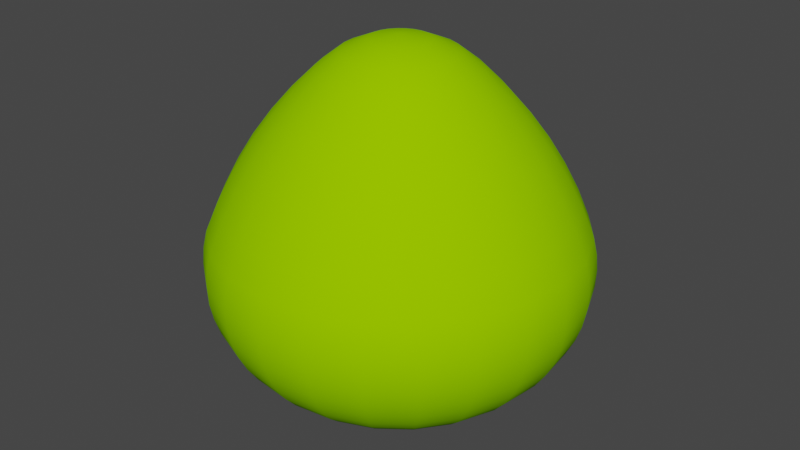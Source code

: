 # Source: HPE300cm.blend  (saved by Blender 4.0.36; exported with 4.5.12 LTS)
import bpy
from mathutils import Matrix  # noqa: F401  (used for matrix-valued properties, if any)

bpy.ops.wm.read_factory_settings(use_empty=True)
scene = bpy.context.scene
scene.name = 'Scene'

# ---- collections
col_collection = bpy.data.collections.new('Collection'); scene.collection.children.link(col_collection)

# ---- materials (node trees are filled in below, after node groups)
mat_canopy = bpy.data.materials.new('Canopy')
mat_canopy.use_transparent_shadow = False
mat_canopy.diffuse_color = (0.2941, 0.6863, 0.0, 1.0)
mat_canopy.roughness = 1.0

# ---- material node trees
mat_canopy.use_nodes = True; mat_canopy.node_tree.nodes.clear()
_N = mat_canopy.node_tree.nodes; _L = mat_canopy.node_tree.links
n0 = _N.new('ShaderNodeBsdfPrincipled'); n0.name = 'Principled BSDF'; n0.location = (0, 300)
n0.inputs[0].default_value = (0.2941, 0.6863, 0.0, 1.0)
n0.inputs[2].default_value = 1.0
n0.inputs[3].default_value = 1.45
n0.inputs[13].default_value = 0.0
n1 = _N.new('ShaderNodeOutputMaterial'); n1.name = 'Material Output'; n1.location = (280, 300)
_L.new(n0.outputs[0], n1.inputs[0])
n1.is_active_output = True

# ---- world
world_world = bpy.data.worlds.new('World'); scene.world = world_world
world_world.use_nodes = True; world_world.node_tree.nodes.clear()
_N = world_world.node_tree.nodes; _L = world_world.node_tree.links
n0 = _N.new('ShaderNodeOutputWorld'); n0.name = 'World Output'; n0.location = (300, 300)
n1 = _N.new('ShaderNodeBackground'); n1.name = 'Background'; n1.location = (10, 300)
n1.inputs[0].default_value = (0.05088, 0.05088, 0.05088, 1.0)
_L.new(n1.outputs[0], n0.inputs[0])
n0.is_active_output = True
world_world.color = (0.05088, 0.05088, 0.05088)
world_world.use_sun_shadow = False
world_world.sun_shadow_jitter_overblur = 0.0

# ---- meshes
me_hpe300cm = bpy.data.meshes.new('HPE300cm')
me_hpe300cm.from_pydata([(0.9594, -0.9594, 1.745), (0.6784, -1.175, 1.745), (0.8777, -0.8777, 1.965), (0.6206, -1.075, 1.965), (1.028, -1.028, 1.516), (0.7271, -1.259, 1.516), (1.05, -1.05, 1.381), (0.7427, -1.286, 1.381), (1.059, -1.059, 1.244), (0.7489, -1.297, 1.244), (1.054, -1.054, 1.106), (0.7454, -1.291, 1.106), (1.036, -1.036, 0.9705), (0.7323, -1.268, 0.9705), (1.004, -1.004, 0.8389), (0.71, -1.23, 0.8389), (0.9598, -0.9598, 0.7137), (0.6787, -1.175, 0.7137), (0.9035, -0.9035, 0.5969), (0.6389, -1.107, 0.5969), (0.8363, -0.8363, 0.4903), (0.5913, -1.024, 0.4903), (0.7591, -0.7591, 0.3958), (0.5368, -0.9297, 0.3958), (0.6732, -0.6732, 0.3149), (0.476, -0.8245, 0.3149), (0.5801, -0.5801, 0.2488), (0.4102, -0.7105, 0.2488), (0.4813, -0.4813, 0.1987), (0.3403, -0.5894, 0.1987), (0.0, 0.0, 0.0), (0.3512, -1.311, 1.745), (0.3213, -1.199, 1.965), (0.5542, -0.9599, 2.177), (0.2869, -1.071, 2.177), (0.5197, -0.9002, 2.269), (0.4795, -0.8306, 2.377), (0.2482, -0.9264, 2.377), (0.269, -1.004, 2.269), (0.7838, -0.7838, 2.177), (0.735, -0.735, 2.269), (0.6782, -0.6782, 2.377), (-8.365e-08, -1.108, 2.177), (-7.241e-08, -0.9591, 2.377), (-7.844e-08, -1.039, 2.269), (-0.2869, -1.071, 2.177), (-0.2482, -0.9264, 2.377), (-0.269, -1.004, 2.269), (-0.5542, -0.9599, 2.177), (-0.4795, -0.8306, 2.377), (-0.5197, -0.9002, 2.269), (-0.7838, -0.7838, 2.177), (-0.6782, -0.6782, 2.377), (-0.735, -0.735, 2.269), (-0.8306, -0.4795, 2.377), (-0.9002, -0.5197, 2.269), (-0.9599, -0.5542, 2.177), (-0.9264, -0.2482, 2.377), (-1.004, -0.269, 2.269), (-1.071, -0.2869, 2.177), (-1.108, 8.365e-08, 2.177), (-0.9591, 7.241e-08, 2.377), (-1.039, 7.844e-08, 2.269), (-0.9264, 0.2482, 2.377), (-1.004, 0.269, 2.269), (-1.071, 0.2869, 2.177), (-0.9599, 0.5542, 2.177), (-0.8306, 0.4795, 2.377), (-0.9002, 0.5197, 2.269), (-0.7838, 0.7838, 2.177), (-0.6782, 0.6782, 2.377), (-0.735, 0.735, 2.269), (-0.5542, 0.9599, 2.177), (-0.4795, 0.8306, 2.377), (-0.5197, 0.9002, 2.269), (-0.2869, 1.071, 2.177), (-0.2482, 0.9264, 2.377), (-0.269, 1.004, 2.269), (8.365e-08, 1.108, 2.177), (7.241e-08, 0.9591, 2.377), (7.844e-08, 1.039, 2.269), (0.2482, 0.9264, 2.377), (0.269, 1.004, 2.269), (0.2869, 1.071, 2.177), (0.9599, -0.5542, 2.177), (0.9002, -0.5197, 2.269), (0.8306, -0.4795, 2.377), (1.004, -0.269, 2.269), (1.071, -0.2869, 2.177), (0.9264, -0.2482, 2.377), (1.108, -8.365e-08, 2.177), (1.039, -7.844e-08, 2.269), (0.9591, -7.241e-08, 2.377), (1.071, 0.2869, 2.177), (1.004, 0.269, 2.269), (0.9264, 0.2482, 2.377), (1.199, 0.3213, 1.965), (1.241, -9.369e-08, 1.965), (1.311, 0.3512, 1.745), (1.357, -1.025e-07, 1.745), (1.405, 0.3764, 1.516), (1.454, -1.098e-07, 1.516), (1.435, 0.3845, 1.381), (1.485, -1.121e-07, 1.381), (1.447, 0.3876, 1.244), (1.498, -1.131e-07, 1.244), (1.44, 0.3858, 1.106), (1.491, -1.126e-07, 1.106), (1.415, 0.3791, 0.9705), (1.465, -1.106e-07, 0.9705), (1.372, 0.3675, 0.8389), (1.42, -1.072e-07, 0.8389), (1.311, 0.3513, 0.7137), (1.357, -1.025e-07, 0.7137), (1.234, 0.3307, 0.5969), (1.278, -9.649e-08, 0.5969), (1.142, 0.3061, 0.4903), (1.183, -8.931e-08, 0.4903), (1.037, 0.2778, 0.3958), (1.074, -8.108e-08, 0.3958), (0.9197, 0.2464, 0.3149), (0.9521, -7.188e-08, 0.3149), (0.7925, 0.2123, 0.2488), (0.8204, -6.194e-08, 0.2488), (0.6574, 0.1762, 0.1987), (0.6806, -5.138e-08, 0.1987), (0.7671, 0.2056, 2.566), (0.7942, -5.996e-08, 2.566), (0.5938, 0.1591, 2.742), (0.6147, -4.641e-08, 2.742), (0.4257, 0.1141, 2.877), (0.4407, -3.327e-08, 2.877), (0.2286, 0.06126, 2.964), (0.2367, -1.787e-08, 2.964), (0.01597, 0.004279, 2.996), (0.01653, -1.248e-09, 2.996), (0.2286, -0.06126, 2.964), (0.01597, -0.004279, 2.996), (0.0, 0.0, 2.994), (0.01432, 0.008266, 2.996), (0.5894, 0.3403, 0.1987), (0.7105, 0.4102, 0.2488), (0.8245, 0.476, 0.3149), (0.9297, 0.5368, 0.3958), (1.024, 0.5913, 0.4903), (1.107, 0.6389, 0.5969), (1.175, 0.6787, 0.7137), (1.23, 0.71, 0.8389), (1.268, 0.7323, 0.9705), (1.291, 0.7454, 1.106), (1.297, 0.7489, 1.244), (1.286, 0.7427, 1.381), (1.259, 0.7271, 1.516), (1.175, 0.6784, 1.745), (1.075, 0.6206, 1.965), (0.9599, 0.5542, 2.177), (0.8306, 0.4795, 2.377), (0.6878, 0.3971, 2.566), (0.5323, 0.3074, 2.742), (0.3817, 0.2204, 2.877), (0.205, 0.1183, 2.964), (0.01169, 0.01169, 2.996), (0.4813, 0.4813, 0.1987), (0.5801, 0.5801, 0.2488), (0.6732, 0.6732, 0.3149), (0.7591, 0.7591, 0.3958), (0.8363, 0.8363, 0.4903), (0.9035, 0.9035, 0.5969), (0.9598, 0.9598, 0.7137), (1.004, 1.004, 0.8389), (1.036, 1.036, 0.9705), (1.054, 1.054, 1.106), (1.059, 1.059, 1.244), (1.05, 1.05, 1.381), (1.028, 1.028, 1.516), (0.9594, 0.9594, 1.745), (0.8777, 0.8777, 1.965), (0.7838, 0.7838, 2.177), (0.9002, 0.5197, 2.269), (0.6782, 0.6782, 2.377), (0.5616, 0.5616, 2.566), (0.4347, 0.4347, 2.742), (0.3116, 0.3116, 2.877), (0.1674, 0.1674, 2.964), (0.008266, 0.01432, 2.996), (0.3403, 0.5894, 0.1987), (0.4102, 0.7105, 0.2488), (0.476, 0.8245, 0.3149), (0.5368, 0.9297, 0.3958), (0.5913, 1.024, 0.4903), (0.6389, 1.107, 0.5969), (0.6787, 1.175, 0.7137), (0.71, 1.23, 0.8389), (0.7323, 1.268, 0.9705), (0.7454, 1.291, 1.106), (0.7489, 1.297, 1.244), (0.7427, 1.286, 1.381), (0.7271, 1.259, 1.516), (0.6784, 1.175, 1.745), (0.6206, 1.075, 1.965), (0.5542, 0.9599, 2.177), (0.735, 0.735, 2.269), (0.4795, 0.8306, 2.377), (0.3971, 0.6878, 2.566), (0.3074, 0.5323, 2.742), (0.2204, 0.3817, 2.877), (0.1183, 0.205, 2.964), (0.1762, 0.6574, 0.1987), (0.2123, 0.7925, 0.2488), (0.2464, 0.9197, 0.3149), (0.2778, 1.037, 0.3958), (0.3061, 1.142, 0.4903), (0.3307, 1.234, 0.5969), (0.3513, 1.311, 0.7137), (0.3675, 1.372, 0.8389), (0.3791, 1.415, 0.9705), (0.3858, 1.44, 1.106), (0.3876, 1.447, 1.244), (0.3845, 1.435, 1.381), (0.3764, 1.405, 1.516), (0.3512, 1.311, 1.745), (0.3213, 1.199, 1.965), (0.5197, 0.9002, 2.269), (0.2056, 0.7671, 2.566), (0.1591, 0.5938, 2.742), (0.1141, 0.4257, 2.877), (0.06126, 0.2286, 2.964), (0.004279, 0.01597, 2.996), (5.138e-08, 0.6806, 0.1987), (6.194e-08, 0.8204, 0.2488), (7.188e-08, 0.9521, 0.3149), (8.108e-08, 1.074, 0.3958), (8.931e-08, 1.183, 0.4903), (9.649e-08, 1.278, 0.5969), (1.025e-07, 1.357, 0.7137), (1.072e-07, 1.42, 0.8389), (1.106e-07, 1.465, 0.9705), (1.126e-07, 1.491, 1.106), (1.131e-07, 1.498, 1.244), (1.121e-07, 1.485, 1.381), (1.098e-07, 1.454, 1.516), (1.025e-07, 1.357, 1.745), (9.369e-08, 1.241, 1.965), (5.996e-08, 0.7942, 2.566), (4.641e-08, 0.6147, 2.742), (3.327e-08, 0.4407, 2.877), (1.787e-08, 0.2367, 2.964), (-1.241, 9.369e-08, 1.965), (-1.199, 0.3213, 1.965), (-1.357, 1.025e-07, 1.745), (-1.311, 0.3512, 1.745), (-1.454, 1.098e-07, 1.516), (-1.405, 0.3764, 1.516), (-1.485, 1.121e-07, 1.381), (-1.435, 0.3845, 1.381), (-1.498, 1.131e-07, 1.244), (-1.447, 0.3876, 1.244), (-1.491, 1.126e-07, 1.106), (-1.44, 0.3858, 1.106), (-1.465, 1.106e-07, 0.9705), (-1.415, 0.3791, 0.9705), (-1.42, 1.072e-07, 0.8389), (-1.372, 0.3675, 0.8389), (-1.357, 1.025e-07, 0.7137), (-1.311, 0.3513, 0.7137), (-1.311, -0.3513, 0.7137), (-1.372, -0.3675, 0.8389), (-1.234, -0.3307, 0.5969), (-1.278, 9.649e-08, 0.5969), (-1.142, -0.3061, 0.4903), (-1.183, 8.931e-08, 0.4903), (-1.037, -0.2778, 0.3958), (-1.074, 8.108e-08, 0.3958), (-0.9197, -0.2464, 0.3149), (-0.9521, 7.188e-08, 0.3149), (-0.7925, -0.2123, 0.2488), (-0.8204, 6.194e-08, 0.2488), (-0.6574, -0.1762, 0.1987), (-0.6806, 5.138e-08, 0.1987), (-1.234, 0.3307, 0.5969), (-0.2464, 0.9197, 0.3149), (-0.2778, 1.037, 0.3958), (-1.142, 0.3061, 0.4903), (-1.037, 0.2778, 0.3958), (-0.9197, 0.2464, 0.3149), (-0.7925, 0.2123, 0.2488), (-0.6574, 0.1762, 0.1987), (-0.7671, 0.2056, 2.566), (-0.6878, 0.3971, 2.566), (-0.5938, 0.1591, 2.742), (-0.5323, 0.3074, 2.742), (-0.4257, 0.1141, 2.877), (-0.3817, 0.2204, 2.877), (-0.2286, 0.06126, 2.964), (-0.205, 0.1183, 2.964), (-0.01597, 0.004279, 2.996), (-0.01432, 0.008266, 2.996), (-1.075, 0.6206, 1.965), (-1.175, 0.6784, 1.745), (-1.259, 0.7271, 1.516), (-1.286, 0.7427, 1.381), (-1.297, 0.7489, 1.244), (-1.291, 0.7454, 1.106), (-1.268, 0.7323, 0.9705), (-1.23, 0.71, 0.8389), (-1.175, 0.6787, 0.7137), (-0.2123, 0.7925, 0.2488), (-1.107, 0.6389, 0.5969), (-1.024, 0.5913, 0.4903), (-0.5894, 0.3403, 0.1987), (-0.01653, 1.248e-09, 2.996), (-0.01597, -0.004279, 2.996), (-0.1674, 0.1674, 2.964), (-0.01169, 0.01169, 2.996), (0.6878, -0.3971, 2.566), (0.5616, -0.5616, 2.566), (-1.415, -0.3791, 0.9705), (0.5323, -0.3074, 2.742), (0.4347, -0.4347, 2.742), (0.3817, -0.2204, 2.877), (0.3116, -0.3116, 2.877), (0.205, -0.1183, 2.964), (0.1674, -0.1674, 2.964), (0.01432, -0.008266, 2.996), (0.01169, -0.01169, 2.996), (-0.3116, 0.3116, 2.877), (-0.4347, 0.4347, 2.742), (-0.5616, 0.5616, 2.566), (-0.8777, 0.8777, 1.965), (-0.9594, 0.9594, 1.745), (-1.028, 1.028, 1.516), (-0.7942, 5.996e-08, 2.566), (-1.05, 1.05, 1.381), (-1.059, 1.059, 1.244), (-1.054, 1.054, 1.106), (-1.036, 1.036, 0.9705), (-1.004, 1.004, 0.8389), (-0.1762, 0.6574, 0.1987), (-0.9598, 0.9598, 0.7137), (-0.9035, 0.9035, 0.5969), (-0.8363, 0.8363, 0.4903), (-0.9297, 0.5368, 0.3958), (-0.7591, 0.7591, 0.3958), (-0.8245, 0.476, 0.3149), (-0.6732, 0.6732, 0.3149), (-0.1183, 0.205, 2.964), (-0.008266, 0.01432, 2.996), (-0.3061, 1.142, 0.4903), (-0.2204, 0.3817, 2.877), (-0.3074, 0.5323, 2.742), (-0.3971, 0.6878, 2.566), (-0.6206, 1.075, 1.965), (-0.6147, 4.641e-08, 2.742), (-0.6784, 1.175, 1.745), (-0.7271, 1.259, 1.516), (-0.7427, 1.286, 1.381), (-0.7489, 1.297, 1.244), (-0.7454, 1.291, 1.106), (-0.7323, 1.268, 0.9705), (-0.71, 1.23, 0.8389), (-0.6787, 1.175, 0.7137), (-0.6389, 1.107, 0.5969), (-0.5913, 1.024, 0.4903), (-0.5368, 0.9297, 0.3958), (-0.476, 0.8245, 0.3149), (-0.5801, 0.5801, 0.2488), (-0.4102, 0.7105, 0.2488), (-0.4813, 0.4813, 0.1987), (-0.3403, 0.5894, 0.1987), (-0.7105, 0.4102, 0.2488), (1.248e-09, 0.01653, 2.996), (-0.004279, 0.01597, 2.996), (-0.2367, 1.787e-08, 2.964), (-0.06126, 0.2286, 2.964), (-0.1141, 0.4257, 2.877), (-0.1591, 0.5938, 2.742), (-0.2056, 0.7671, 2.566), (-0.4407, 3.327e-08, 2.877), (-0.3213, 1.199, 1.965), (-0.3512, 1.311, 1.745), (-0.3764, 1.405, 1.516), (-0.3845, 1.435, 1.381), (-0.3876, 1.447, 1.244), (-0.3858, 1.44, 1.106), (-0.3791, 1.415, 0.9705), (-0.3675, 1.372, 0.8389), (-0.3513, 1.311, 0.7137), (-0.3307, 1.234, 0.5969), (-1.435, -0.3845, 1.381), (-1.405, -0.3764, 1.516), (0.3971, -0.6878, 2.566), (0.2056, -0.7671, 2.566), (0.3074, -0.5323, 2.742), (0.1591, -0.5938, 2.742), (0.2204, -0.3817, 2.877), (0.1141, -0.4257, 2.877), (0.1183, -0.205, 2.964), (0.06126, -0.2286, 2.964), (0.008266, -0.01432, 2.996), (0.004279, -0.01597, 2.996), (0.3764, -1.405, 1.516), (0.3845, -1.435, 1.381), (0.3876, -1.447, 1.244), (0.3858, -1.44, 1.106), (0.3791, -1.415, 0.9705), (0.3675, -1.372, 0.8389), (0.3513, -1.311, 0.7137), (0.3307, -1.234, 0.5969), (-1.447, -0.3876, 1.244), (0.3061, -1.142, 0.4903), (0.2778, -1.037, 0.3958), (0.2464, -0.9197, 0.3149), (0.2123, -0.7925, 0.2488), (0.1762, -0.6574, 0.1987), (-1.787e-08, -0.2367, 2.964), (-1.248e-09, -0.01653, 2.996), (-3.327e-08, -0.4407, 2.877), (-4.641e-08, -0.6147, 2.742), (-5.996e-08, -0.7942, 2.566), (-9.369e-08, -1.241, 1.965), (-1.025e-07, -1.357, 1.745), (-1.098e-07, -1.454, 1.516), (-1.121e-07, -1.485, 1.381), (-1.131e-07, -1.498, 1.244), (-1.126e-07, -1.491, 1.106), (-1.106e-07, -1.465, 0.9705), (-1.072e-07, -1.42, 0.8389), (-1.025e-07, -1.357, 0.7137), (-1.44, -0.3858, 1.106), (-9.649e-08, -1.278, 0.5969), (-8.931e-08, -1.183, 0.4903), (-8.108e-08, -1.074, 0.3958), (-7.188e-08, -0.9521, 0.3149), (-6.194e-08, -0.8204, 0.2488), (-5.138e-08, -0.6806, 0.1987), (-0.06126, -0.2286, 2.964), (-0.004279, -0.01597, 2.996), (-0.1141, -0.4257, 2.877), (-0.1591, -0.5938, 2.742), (-0.2056, -0.7671, 2.566), (-0.3213, -1.199, 1.965), (-0.3512, -1.311, 1.745), (-0.3764, -1.405, 1.516), (-0.3845, -1.435, 1.381), (-0.3876, -1.447, 1.244), (-0.7489, -1.297, 1.244), (-0.7427, -1.286, 1.381), (-0.3858, -1.44, 1.106), (-0.7454, -1.291, 1.106), (-0.3791, -1.415, 0.9705), (-0.7323, -1.268, 0.9705), (-0.3675, -1.372, 0.8389), (-0.71, -1.23, 0.8389), (-0.3513, -1.311, 0.7137), (-0.6787, -1.175, 0.7137), (-0.3307, -1.234, 0.5969), (-0.6389, -1.107, 0.5969), (-0.3061, -1.142, 0.4903), (-0.5913, -1.024, 0.4903), (-0.2778, -1.037, 0.3958), (-0.5368, -0.9297, 0.3958), (-0.2464, -0.9197, 0.3149), (-0.476, -0.8245, 0.3149), (-0.2123, -0.7925, 0.2488), (-0.4102, -0.7105, 0.2488), (-0.1762, -0.6574, 0.1987), (-0.3403, -0.5894, 0.1987), (1.199, -0.3213, 1.965), (1.075, -0.6206, 1.965), (1.311, -0.3512, 1.745), (1.175, -0.6784, 1.745), (1.405, -0.3764, 1.516), (1.259, -0.7271, 1.516), (1.435, -0.3845, 1.381), (1.286, -0.7427, 1.381), (0.7671, -0.2056, 2.566), (0.5938, -0.1591, 2.742), (1.372, -0.3675, 0.8389), (1.415, -0.3791, 0.9705), (1.447, -0.3876, 1.244), (1.44, -0.3858, 1.106), (1.311, -0.3513, 0.7137), (0.4257, -0.1141, 2.877), (0.6574, -0.1762, 0.1987), (0.7925, -0.2123, 0.2488), (0.9197, -0.2464, 0.3149), (1.037, -0.2778, 0.3958), (1.142, -0.3061, 0.4903), (1.234, -0.3307, 0.5969), (0.9297, -0.5368, 0.3958), (1.024, -0.5913, 0.4903), (-0.7671, -0.2056, 2.566), (-0.5938, -0.1591, 2.742), (-0.4257, -0.1141, 2.877), (-0.2286, -0.06126, 2.964), (-0.01432, -0.008266, 2.996), (-0.5894, -0.3403, 0.1987), (-0.7105, -0.4102, 0.2488), (-0.8245, -0.476, 0.3149), (-0.9297, -0.5368, 0.3958), (-1.024, -0.5913, 0.4903), (-1.107, -0.6389, 0.5969), (-1.175, -0.6787, 0.7137), (-1.23, -0.71, 0.8389), (-1.268, -0.7323, 0.9705), (1.23, -0.71, 0.8389), (1.268, -0.7323, 0.9705), (-1.291, -0.7454, 1.106), (-1.297, -0.7489, 1.244), (-1.286, -0.7427, 1.381), (-1.259, -0.7271, 1.516), (-1.175, -0.6784, 1.745), (-1.311, -0.3512, 1.745), (-1.075, -0.6206, 1.965), (-1.199, -0.3213, 1.965), (-0.6878, -0.3971, 2.566), (-0.5323, -0.3074, 2.742), (-0.3817, -0.2204, 2.877), (-0.205, -0.1183, 2.964), (-0.01169, -0.01169, 2.996), (-0.4813, -0.4813, 0.1987), (-0.5801, -0.5801, 0.2488), (-0.6732, -0.6732, 0.3149), (-0.7591, -0.7591, 0.3958), (-0.8363, -0.8363, 0.4903), (-0.9035, -0.9035, 0.5969), (-0.9598, -0.9598, 0.7137), (1.291, -0.7454, 1.106), (-1.004, -1.004, 0.8389), (-1.036, -1.036, 0.9705), (-1.054, -1.054, 1.106), (-1.059, -1.059, 1.244), (-1.05, -1.05, 1.381), (-1.028, -1.028, 1.516), (-0.9594, -0.9594, 1.745), (-0.8777, -0.8777, 1.965), (-0.5616, -0.5616, 2.566), (-0.4347, -0.4347, 2.742), (-0.3116, -0.3116, 2.877), (-0.1674, -0.1674, 2.964), (-0.008266, -0.01432, 2.996), (1.297, -0.7489, 1.244), (-0.7271, -1.259, 1.516), (-0.6784, -1.175, 1.745), (-0.6206, -1.075, 1.965), (1.175, -0.6787, 0.7137), (1.107, -0.6389, 0.5969), (0.8245, -0.476, 0.3149), (0.7105, -0.4102, 0.2488), (-0.3971, -0.6878, 2.566), (-0.3074, -0.5323, 2.742), (-0.2204, -0.3817, 2.877), (-0.1183, -0.205, 2.964), (0.5894, -0.3403, 0.1987)], [], [(2, 1, 0), (2, 3, 1), (0, 5, 4), (0, 1, 5), (4, 7, 6), (4, 5, 7), (8, 7, 9), (6, 7, 8), (8, 11, 10), (8, 9, 11), (10, 13, 12), (10, 11, 13), (14, 13, 15), (12, 13, 14), (14, 17, 16), (14, 15, 17), (18, 16, 17), (18, 17, 19), (21, 20, 18), (19, 21, 18), (21, 23, 22), (21, 22, 20), (23, 25, 24), (23, 24, 22), (25, 27, 26), (25, 26, 24), (27, 29, 28), (27, 28, 26), (28, 29, 30), (1, 3, 32), (1, 32, 31), (32, 33, 34), (3, 33, 32), (35, 36, 37), (35, 37, 38), (33, 38, 34), (33, 35, 38), (40, 41, 36), (40, 36, 35), (33, 40, 35), (39, 40, 33), (37, 43, 44), (38, 37, 44), (34, 44, 42), (34, 38, 44), (44, 43, 46), (44, 46, 47), (42, 47, 45), (42, 44, 47), (47, 46, 49), (47, 49, 50), (45, 50, 48), (45, 47, 50), (50, 49, 52), (50, 52, 53), (50, 53, 51), (48, 50, 51), (53, 56, 51), (55, 56, 53), (54, 53, 52), (54, 55, 53), (59, 56, 55), (58, 59, 55), (57, 55, 54), (57, 58, 55), (62, 60, 59), (62, 59, 58), (61, 58, 57), (61, 62, 58), (65, 60, 62), (64, 62, 61), (64, 65, 62), (63, 64, 61), (68, 66, 65), (68, 65, 64), (68, 64, 63), (67, 68, 63), (71, 69, 66), (71, 66, 68), (71, 68, 67), (70, 71, 67), (71, 72, 69), (74, 72, 71), (73, 71, 70), (73, 74, 71), (75, 72, 74), (77, 75, 74), (76, 74, 73), (76, 77, 74), (78, 75, 77), (80, 78, 77), (79, 77, 76), (79, 80, 77), (83, 78, 80), (82, 83, 80), (81, 80, 79), (81, 82, 80), (85, 86, 41), (85, 41, 40), (85, 40, 39), (84, 85, 39), (89, 86, 85), (87, 89, 85), (88, 85, 84), (88, 87, 85), (92, 89, 87), (91, 92, 87), (90, 87, 88), (90, 91, 87), (95, 92, 91), (94, 91, 90), (94, 95, 91), (93, 94, 90), (96, 93, 90), (96, 90, 97), (98, 96, 97), (98, 97, 99), (98, 99, 101), (100, 98, 101), (100, 101, 103), (102, 100, 103), (105, 104, 102), (105, 102, 103), (105, 106, 104), (107, 106, 105), (108, 106, 107), (108, 107, 109), (108, 109, 111), (110, 108, 111), (110, 111, 113), (112, 110, 113), (112, 113, 115), (114, 112, 115), (116, 114, 115), (116, 115, 117), (117, 119, 118), (117, 118, 116), (119, 121, 120), (119, 120, 118), (123, 122, 120), (121, 123, 120), (125, 124, 122), (123, 125, 122), (124, 125, 30), (92, 126, 127), (95, 126, 92), (129, 127, 126), (129, 126, 128), (130, 129, 128), (131, 129, 130), (132, 131, 130), (133, 131, 132), (134, 133, 132), (135, 133, 134), (137, 136, 133), (137, 133, 135), (134, 138, 135), (139, 138, 134), (140, 124, 30), (122, 124, 140), (122, 140, 141), (122, 141, 142), (120, 122, 142), (120, 142, 143), (118, 120, 143), (116, 118, 143), (116, 143, 144), (145, 114, 116), (144, 145, 116), (145, 146, 112), (145, 112, 114), (146, 147, 110), (146, 110, 112), (110, 147, 148), (110, 148, 108), (108, 148, 149), (108, 149, 106), (104, 149, 150), (106, 149, 104), (104, 150, 151), (104, 151, 102), (100, 151, 152), (102, 151, 100), (152, 153, 98), (152, 98, 100), (98, 154, 96), (153, 154, 98), (96, 155, 93), (154, 155, 96), (156, 157, 126), (156, 126, 95), (128, 126, 157), (128, 157, 158), (130, 128, 158), (130, 158, 159), (132, 130, 159), (132, 159, 160), (134, 132, 160), (134, 160, 139), (161, 138, 139), (162, 140, 30), (140, 162, 163), (141, 140, 163), (142, 141, 163), (142, 163, 164), (142, 164, 165), (143, 142, 165), (144, 143, 165), (144, 165, 166), (144, 166, 167), (145, 144, 167), (168, 146, 145), (167, 168, 145), (147, 168, 169), (146, 168, 147), (147, 169, 170), (147, 170, 148), (148, 170, 171), (148, 171, 149), (150, 171, 172), (149, 171, 150), (150, 172, 173), (150, 173, 151), (151, 173, 174), (151, 174, 152), (152, 174, 175), (152, 175, 153), (154, 175, 176), (153, 175, 154), (154, 177, 155), (176, 177, 154), (156, 95, 94), (178, 156, 94), (155, 94, 93), (155, 178, 94), (157, 156, 179), (157, 179, 180), (181, 157, 180), (158, 157, 181), (159, 158, 181), (159, 181, 182), (160, 159, 182), (160, 182, 183), (161, 160, 183), (139, 160, 161), (161, 184, 138), (162, 30, 185), (185, 186, 163), (185, 163, 162), (186, 187, 164), (186, 164, 163), (187, 188, 165), (187, 165, 164), (188, 189, 166), (188, 166, 165), (189, 190, 167), (189, 167, 166), (168, 167, 190), (168, 190, 191), (192, 168, 191), (192, 169, 168), (192, 170, 169), (193, 170, 192), (193, 171, 170), (194, 171, 193), (195, 171, 194), (195, 172, 171), (196, 172, 195), (196, 173, 172), (196, 174, 173), (197, 174, 196), (198, 174, 197), (198, 175, 174), (198, 176, 175), (199, 176, 198), (176, 199, 200), (177, 176, 200), (178, 179, 156), (201, 179, 178), (177, 178, 155), (177, 201, 178), (203, 180, 179), (202, 203, 179), (204, 181, 180), (203, 204, 180), (205, 182, 181), (204, 205, 181), (206, 183, 182), (205, 206, 182), (184, 161, 183), (206, 184, 183), (185, 208, 186), (207, 208, 185), (186, 209, 187), (208, 209, 186), (187, 210, 188), (209, 210, 187), (210, 211, 189), (210, 189, 188), (189, 211, 212), (190, 189, 212), (191, 190, 212), (191, 212, 213), (191, 213, 214), (192, 191, 214), (214, 193, 192), (215, 193, 214), (215, 194, 193), (216, 194, 215), (217, 194, 216), (217, 195, 194), (217, 196, 195), (218, 196, 217), (218, 197, 196), (219, 197, 218), (197, 219, 220), (198, 197, 220), (199, 198, 220), (199, 220, 221), (199, 221, 83), (200, 199, 83), (201, 200, 222), (201, 222, 202), (201, 177, 200), (179, 201, 202), (203, 202, 81), (203, 81, 223), (224, 204, 203), (223, 224, 203), (224, 225, 205), (224, 205, 204), (225, 226, 206), (225, 206, 205), (226, 227, 184), (226, 184, 206), (229, 208, 207), (228, 229, 207), (207, 30, 228), (230, 209, 208), (229, 230, 208), (231, 210, 209), (230, 231, 209), (231, 232, 211), (231, 211, 210), (211, 232, 233), (212, 211, 233), (212, 233, 234), (213, 212, 234), (214, 213, 234), (214, 234, 235), (215, 214, 235), (215, 235, 236), (215, 236, 237), (216, 215, 237), (238, 216, 237), (238, 217, 216), (238, 218, 217), (239, 218, 238), (219, 218, 239), (219, 239, 240), (219, 240, 241), (220, 219, 241), (221, 220, 241), (221, 241, 242), (221, 242, 78), (83, 221, 78), (200, 83, 82), (222, 200, 82), (202, 82, 81), (202, 222, 82), (223, 81, 79), (223, 79, 243), (223, 244, 224), (243, 244, 223), (224, 245, 225), (244, 245, 224), (245, 246, 226), (245, 226, 225), (65, 248, 247), (65, 247, 60), (250, 249, 247), (248, 250, 247), (250, 252, 251), (250, 251, 249), (254, 253, 251), (252, 254, 251), (256, 255, 253), (256, 253, 254), (256, 257, 255), (258, 257, 256), (260, 259, 257), (258, 260, 257), (262, 261, 259), (260, 262, 259), (262, 264, 263), (262, 263, 261), (263, 265, 266), (261, 263, 266), (268, 267, 265), (263, 268, 265), (270, 269, 267), (268, 270, 267), (271, 269, 270), (271, 270, 272), (273, 271, 272), (273, 272, 274), (273, 274, 276), (275, 273, 276), (275, 276, 278), (277, 275, 278), (278, 30, 277), (264, 279, 268), (264, 268, 263), (280, 281, 231), (280, 231, 230), (279, 282, 270), (279, 270, 268), (270, 282, 283), (272, 270, 283), (272, 283, 284), (274, 272, 284), (276, 274, 284), (276, 284, 285), (278, 276, 285), (278, 285, 286), (286, 30, 278), (67, 63, 287), (288, 67, 287), (287, 289, 290), (287, 290, 288), (289, 291, 292), (289, 292, 290), (291, 293, 294), (291, 294, 292), (293, 295, 296), (293, 296, 294), (297, 248, 65), (66, 297, 65), (298, 250, 248), (297, 298, 248), (298, 299, 252), (298, 252, 250), (300, 254, 252), (300, 252, 299), (301, 256, 254), (301, 254, 300), (302, 258, 256), (302, 256, 301), (303, 260, 258), (303, 258, 302), (303, 262, 260), (304, 262, 303), (304, 305, 264), (304, 264, 262), (306, 280, 230), (306, 230, 229), (305, 307, 279), (305, 279, 264), (307, 308, 282), (307, 282, 279), (309, 30, 286), (295, 138, 296), (310, 138, 295), (310, 311, 138), (294, 296, 313), (294, 313, 312), (41, 86, 314), (315, 41, 314), (261, 266, 316), (259, 261, 316), (318, 315, 314), (318, 314, 317), (320, 318, 317), (320, 317, 319), (320, 319, 321), (322, 320, 321), (324, 322, 321), (324, 321, 323), (292, 294, 312), (292, 312, 325), (290, 292, 325), (290, 325, 326), (290, 326, 327), (288, 290, 327), (67, 288, 327), (67, 327, 70), (328, 297, 66), (69, 328, 66), (329, 298, 297), (329, 297, 328), (329, 299, 298), (330, 299, 329), (63, 61, 331), (287, 63, 331), (330, 300, 299), (332, 300, 330), (333, 301, 300), (333, 300, 332), (334, 302, 301), (334, 301, 333), (334, 303, 302), (335, 303, 334), (335, 304, 303), (336, 304, 335), (337, 306, 229), (337, 229, 228), (338, 305, 304), (338, 304, 336), (338, 339, 307), (338, 307, 305), (340, 307, 339), (308, 307, 340), (341, 308, 340), (341, 340, 342), (344, 341, 342), (343, 341, 344), (296, 138, 313), (345, 313, 346), (312, 313, 345), (347, 232, 231), (281, 347, 231), (348, 312, 345), (325, 312, 348), (326, 325, 348), (326, 348, 349), (350, 326, 349), (327, 326, 350), (73, 327, 350), (70, 327, 73), (69, 351, 328), (72, 351, 69), (331, 352, 289), (331, 289, 287), (328, 353, 329), (328, 351, 353), (329, 354, 330), (329, 353, 354), (332, 354, 355), (330, 354, 332), (332, 356, 333), (332, 355, 356), (334, 356, 357), (333, 356, 334), (335, 357, 358), (334, 357, 335), (336, 358, 359), (335, 358, 336), (228, 30, 337), (338, 359, 360), (336, 359, 338), (360, 361, 339), (360, 339, 338), (339, 361, 362), (340, 339, 362), (340, 362, 363), (342, 340, 363), (342, 363, 364), (344, 342, 364), (365, 344, 364), (365, 364, 366), (367, 365, 366), (367, 366, 368), (286, 285, 369), (286, 369, 309), (185, 30, 207), (368, 30, 367), (184, 227, 138), (227, 370, 138), (370, 371, 138), (369, 284, 343), (285, 284, 369), (284, 283, 341), (284, 341, 343), (283, 282, 308), (283, 308, 341), (367, 30, 309), (293, 310, 295), (372, 310, 293), (367, 369, 365), (309, 369, 367), (365, 343, 344), (369, 343, 365), (313, 138, 346), (345, 346, 371), (345, 371, 373), (348, 345, 373), (348, 373, 374), (349, 348, 374), (349, 374, 375), (350, 349, 375), (350, 375, 376), (350, 76, 73), (376, 76, 350), (352, 377, 291), (352, 291, 289), (72, 378, 351), (75, 378, 72), (351, 379, 353), (378, 379, 351), (379, 380, 354), (379, 354, 353), (355, 380, 381), (354, 380, 355), (355, 382, 356), (355, 381, 382), (356, 383, 357), (356, 382, 383), (357, 384, 358), (357, 383, 384), (359, 384, 385), (358, 384, 359), (385, 386, 360), (385, 360, 359), (387, 361, 360), (386, 387, 360), (347, 362, 361), (387, 347, 361), (362, 347, 281), (363, 362, 281), (363, 281, 280), (364, 363, 280), (366, 364, 280), (366, 280, 306), (368, 366, 306), (368, 306, 337), (337, 30, 368), (251, 253, 388), (251, 388, 389), (36, 390, 391), (36, 391, 37), (393, 391, 390), (393, 390, 392), (394, 393, 392), (395, 393, 394), (397, 395, 394), (397, 394, 396), (399, 397, 396), (399, 396, 398), (1, 31, 400), (5, 1, 400), (7, 400, 401), (5, 400, 7), (9, 401, 402), (7, 401, 9), (9, 403, 11), (9, 402, 403), (11, 404, 13), (11, 403, 404), (15, 404, 405), (13, 404, 15), (15, 405, 406), (17, 15, 406), (19, 17, 406), (19, 406, 407), (253, 408, 388), (255, 408, 253), (19, 407, 409), (21, 19, 409), (410, 23, 21), (409, 410, 21), (411, 25, 23), (410, 411, 23), (412, 27, 25), (411, 412, 25), (413, 29, 27), (412, 413, 27), (29, 413, 30), (138, 399, 398), (138, 398, 324), (415, 414, 397), (415, 397, 399), (397, 416, 395), (414, 416, 397), (416, 417, 393), (416, 393, 395), (417, 418, 391), (417, 391, 393), (37, 391, 418), (37, 418, 43), (34, 42, 419), (32, 34, 419), (31, 32, 419), (31, 419, 420), (31, 420, 421), (400, 31, 421), (401, 400, 421), (401, 421, 422), (402, 422, 423), (401, 422, 402), (402, 424, 403), (402, 423, 424), (404, 403, 424), (404, 424, 425), (405, 404, 425), (405, 425, 426), (405, 426, 427), (406, 405, 427), (257, 428, 408), (257, 408, 255), (407, 406, 427), (407, 427, 429), (407, 429, 430), (409, 407, 430), (431, 410, 409), (430, 431, 409), (431, 432, 411), (431, 411, 410), (432, 433, 412), (432, 412, 411), (433, 434, 413), (433, 413, 412), (413, 434, 30), (138, 415, 399), (436, 435, 414), (436, 414, 415), (435, 437, 416), (435, 416, 414), (437, 438, 417), (437, 417, 416), (438, 439, 418), (438, 418, 417), (418, 439, 46), (43, 418, 46), (42, 45, 440), (419, 42, 440), (419, 440, 441), (420, 419, 441), (421, 420, 441), (421, 441, 442), (421, 442, 443), (422, 421, 443), (422, 444, 423), (422, 443, 444), (444, 446, 445), (443, 446, 444), (447, 445, 448), (444, 445, 447), (447, 450, 449), (447, 448, 450), (451, 450, 452), (449, 450, 451), (451, 452, 454), (453, 451, 454), (453, 454, 456), (455, 453, 456), (455, 456, 458), (457, 455, 458), (460, 459, 457), (458, 460, 457), (459, 462, 461), (460, 462, 459), (462, 464, 463), (462, 463, 461), (463, 466, 465), (464, 466, 463), (424, 444, 447), (423, 444, 424), (424, 447, 449), (425, 424, 449), (425, 449, 451), (426, 425, 451), (257, 259, 316), (257, 316, 428), (427, 426, 451), (427, 451, 453), (427, 453, 455), (429, 427, 455), (430, 429, 455), (430, 455, 457), (459, 431, 430), (457, 459, 430), (461, 432, 431), (459, 461, 431), (461, 463, 433), (461, 433, 432), (467, 88, 84), (467, 84, 468), (467, 468, 470), (469, 467, 470), (469, 470, 472), (471, 469, 472), (472, 473, 471), (474, 473, 472), (465, 434, 433), (463, 465, 433), (434, 465, 30), (346, 138, 371), (246, 371, 370), (373, 371, 246), (245, 373, 246), (374, 373, 245), (375, 374, 245), (375, 245, 244), (377, 372, 293), (377, 293, 291), (376, 375, 244), (376, 244, 243), (376, 79, 76), (243, 79, 376), (78, 242, 378), (78, 378, 75), (241, 379, 378), (242, 241, 378), (241, 240, 380), (241, 380, 379), (239, 381, 380), (240, 239, 380), (381, 238, 382), (381, 239, 238), (382, 237, 383), (382, 238, 237), (246, 370, 227), (246, 227, 226), (237, 236, 384), (237, 384, 383), (236, 235, 385), (236, 385, 384), (234, 386, 385), (235, 234, 385), (234, 233, 387), (234, 387, 386), (232, 347, 387), (233, 232, 387), (129, 475, 127), (476, 475, 129), (92, 127, 475), (92, 475, 89), (111, 109, 478), (111, 478, 477), (103, 101, 471), (103, 471, 473), (101, 99, 469), (101, 469, 471), (479, 105, 103), (479, 103, 473), (479, 107, 105), (480, 107, 479), (90, 88, 467), (97, 90, 467), (107, 480, 478), (109, 107, 478), (97, 467, 469), (99, 97, 469), (113, 111, 477), (113, 477, 481), (136, 482, 131), (136, 131, 133), (131, 476, 129), (482, 476, 131), (483, 125, 123), (484, 483, 123), (321, 319, 482), (321, 482, 136), (137, 321, 136), (323, 321, 137), (314, 475, 476), (317, 314, 476), (135, 138, 137), (319, 317, 476), (319, 476, 482), (485, 121, 119), (486, 485, 119), (115, 488, 487), (117, 115, 487), (475, 314, 86), (89, 475, 86), (115, 113, 481), (115, 481, 488), (125, 483, 30), (486, 119, 117), (487, 486, 117), (490, 489, 486), (490, 486, 487), (484, 123, 121), (485, 484, 121), (331, 61, 57), (331, 57, 491), (331, 492, 352), (491, 492, 331), (352, 493, 377), (492, 493, 352), (377, 494, 372), (493, 494, 377), (494, 311, 310), (494, 310, 372), (311, 495, 138), (277, 30, 496), (497, 275, 277), (496, 497, 277), (497, 498, 273), (497, 273, 275), (499, 271, 273), (498, 499, 273), (500, 269, 271), (499, 500, 271), (269, 500, 501), (267, 269, 501), (267, 501, 502), (265, 267, 502), (265, 502, 503), (266, 265, 503), (266, 503, 504), (266, 504, 316), (506, 477, 478), (505, 477, 506), (428, 504, 507), (316, 504, 428), (428, 507, 508), (428, 508, 408), (388, 508, 509), (408, 508, 388), (389, 509, 510), (388, 509, 389), (389, 510, 511), (512, 389, 511), (513, 512, 511), (514, 512, 513), (59, 514, 513), (59, 513, 56), (491, 57, 54), (491, 54, 515), (491, 516, 492), (515, 516, 491), (492, 517, 493), (516, 517, 492), (493, 518, 494), (517, 518, 493), (494, 495, 311), (518, 495, 494), (495, 519, 138), (496, 30, 520), (520, 521, 497), (520, 497, 496), (521, 522, 498), (521, 498, 497), (523, 499, 498), (522, 523, 498), (523, 524, 500), (523, 500, 499), (524, 525, 501), (524, 501, 500), (502, 501, 525), (502, 525, 526), (527, 478, 480), (506, 478, 527), (502, 526, 528), (502, 528, 503), (503, 528, 529), (503, 529, 504), (504, 529, 530), (504, 530, 507), (508, 530, 531), (507, 530, 508), (509, 531, 532), (508, 531, 509), (510, 532, 533), (509, 532, 510), (510, 533, 534), (510, 534, 511), (511, 534, 535), (511, 535, 513), (56, 513, 535), (56, 535, 51), (54, 536, 515), (52, 536, 54), (515, 537, 516), (536, 537, 515), (537, 538, 517), (537, 517, 516), (517, 539, 518), (538, 539, 517), (518, 519, 495), (539, 519, 518), (540, 138, 519), (466, 520, 30), (521, 520, 466), (521, 466, 464), (522, 521, 464), (522, 464, 462), (460, 522, 462), (523, 522, 460), (458, 523, 460), (524, 523, 458), (527, 480, 479), (527, 479, 541), (456, 524, 458), (525, 524, 456), (456, 454, 526), (456, 526, 525), (452, 526, 454), (452, 528, 526), (452, 529, 528), (450, 529, 452), (247, 514, 59), (60, 247, 59), (448, 529, 450), (448, 530, 529), (445, 530, 448), (445, 531, 530), (445, 532, 531), (446, 532, 445), (446, 533, 532), (542, 533, 446), (543, 533, 542), (543, 534, 533), (543, 535, 534), (544, 535, 543), (48, 51, 535), (544, 48, 535), (477, 505, 545), (481, 477, 545), (487, 488, 546), (487, 546, 490), (489, 547, 485), (489, 485, 486), (247, 249, 512), (247, 512, 514), (547, 548, 484), (547, 484, 485), (52, 49, 549), (536, 52, 549), (537, 536, 549), (537, 549, 550), (538, 537, 550), (538, 550, 551), (539, 538, 551), (539, 551, 552), (519, 539, 552), (519, 552, 540), (138, 540, 436), (465, 466, 30), (84, 39, 2), (468, 84, 2), (0, 470, 468), (0, 468, 2), (0, 472, 470), (4, 472, 0), (6, 474, 472), (6, 472, 4), (6, 541, 474), (8, 541, 6), (10, 527, 541), (10, 541, 8), (12, 506, 527), (12, 527, 10), (12, 505, 506), (14, 505, 12), (16, 545, 505), (16, 505, 14), (18, 545, 16), (546, 545, 18), (546, 20, 490), (18, 20, 546), (490, 22, 489), (20, 22, 490), (251, 389, 512), (249, 251, 512), (22, 24, 547), (22, 547, 489), (547, 26, 548), (24, 26, 547), (548, 28, 553), (26, 28, 548), (553, 28, 30), (138, 324, 323), (324, 396, 322), (398, 396, 324), (396, 394, 320), (396, 320, 322), (320, 392, 318), (394, 392, 320), (392, 390, 315), (392, 315, 318), (315, 36, 41), (390, 36, 315), (541, 479, 473), (541, 473, 474), (2, 39, 33), (2, 33, 3), (138, 436, 415), (436, 552, 435), (540, 552, 436), (435, 551, 437), (552, 551, 435), (550, 438, 437), (551, 550, 437), (439, 549, 49), (46, 439, 49), (137, 138, 323), (550, 549, 439), (550, 439, 438), (45, 48, 544), (440, 45, 544), (483, 553, 30), (548, 553, 483), (548, 483, 484), (441, 440, 544), (441, 544, 543), (441, 543, 542), (442, 441, 542), (488, 481, 545), (488, 545, 546), (442, 446, 443), (442, 542, 446)])
me_hpe300cm.polygons.foreach_set('use_smooth', [True] * 1104)
me_hpe300cm.materials.append(mat_canopy)
me_hpe300cm.update()

# ---- objects
ob_hpe300cm = bpy.data.objects.new('HPE300cm', me_hpe300cm)

# ---- transforms, parenting, visibility, modifiers, constraints
ob_hpe300cm.location = (0.0, 0.0, 0.0)

# ---- collection membership
col_collection.objects.link(ob_hpe300cm)

# ---- scene / render settings (as saved in the file)
scene.frame_start = 1; scene.frame_end = 250; scene.frame_set(1)
scene.render.engine = 'BLENDER_EEVEE_NEXT'
scene.render.image_settings.color_mode = 'RGB'
scene.cycles.sampling_pattern = 'TABULATED_SOBOL'
scene.view_settings.view_transform = 'Filmic'
bpy.context.view_layer.update()

# ---- added for rendering (the .blend has no active camera and no usable light): camera, sun
cam_auto = bpy.data.cameras.new('AutoCamera')
cam_auto.lens = 50.0
cam_auto.sensor_width = 36.0
cam_auto.clip_end = 1000.0
ob_auto_camera = bpy.data.objects.new('AutoCamera', cam_auto)
scene.collection.objects.link(ob_auto_camera)
ob_auto_camera.location = (4.8012, -5.76144, 5.33896)
ob_auto_camera.rotation_euler = (1.09748, -7.21219e-08, 0.694738)
scene.camera = ob_auto_camera
light_auto_sun = bpy.data.lights.new('AutoSun', 'SUN')
light_auto_sun.energy = 3.0
light_auto_sun.angle = 0.0523599
ob_auto_sun = bpy.data.objects.new('AutoSun', light_auto_sun)
scene.collection.objects.link(ob_auto_sun)
ob_auto_sun.rotation_euler = (0.872665, 0.174533, 0.523599)
bpy.context.view_layer.update()
